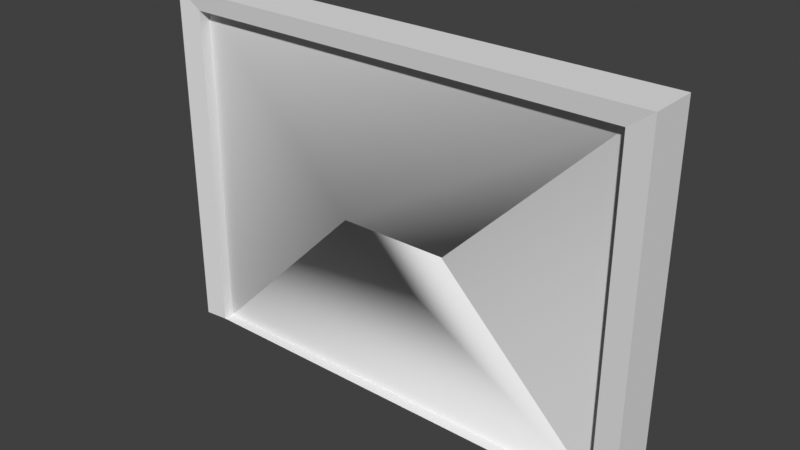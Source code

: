 # Source: garage_door.blend  (saved by Blender 4.2.67; exported with 4.5.12 LTS)
import bpy
from mathutils import Matrix  # noqa: F401  (used for matrix-valued properties, if any)

bpy.ops.wm.read_factory_settings(use_empty=True)
scene = bpy.context.scene
scene.name = 'Scene'

# ---- collections
col_collection = bpy.data.collections.new('Collection'); scene.collection.children.link(col_collection)

# ---- materials (node trees are filled in below, after node groups)
mat_garage_door = bpy.data.materials.new('garage_door')

# ---- material node trees

# ---- world
world_world = bpy.data.worlds.new('World'); scene.world = world_world
world_world.use_nodes = True; world_world.node_tree.nodes.clear()
_N = world_world.node_tree.nodes; _L = world_world.node_tree.links
n0 = _N.new('ShaderNodeOutputWorld'); n0.name = 'World Output'; n0.location = (300, 300)
n1 = _N.new('ShaderNodeBackground'); n1.name = 'Background'; n1.location = (10, 300)
n1.inputs[0].default_value = (0.05088, 0.05088, 0.05088, 1.0)
_L.new(n1.outputs[0], n0.inputs[0])
n0.is_active_output = True
world_world.color = (0.05088, 0.05088, 0.05088)
world_world.sun_shadow_jitter_overblur = 0.0

# ---- meshes
me_door = bpy.data.meshes.new('door')
me_door.from_pydata([(0.5007, -0.1009, 1.497), (0.5, -0.1, 1.5), (2.0, -0.1, 3.0), (2.001, -0.1009, -0.003174), (2.0, -0.1, 3.0), (-2.0, -0.1, 0.0), (0.5, -0.1, 1.5), (2.001, -0.1009, -0.003174), (0.5007, 0.09913, 1.497), (2.0, 0.1, 3.0), (0.5, 0.1, 1.5), (2.001, 0.09913, -0.003174), (-2.0, -0.1, 0.0), (0.5, 0.1, 1.5), (2.0, 0.1, 3.0), (-2.0, 0.1, 0.0), (-2.0, 0.1, 3.0), (0.5, -0.1, 1.5), (2.001, 0.09913, -0.003174), (-2.0, 0.1, 0.0), (0.5, 0.1, 1.5), (-2.0, -0.1, 3.0), (-2.0, -0.1004, -0.001587), (-0.5, 0.1, 1.5), (-0.5, -0.1, 1.5), (-2.0, 0.09956, -0.001587), (-0.5, 0.1, 1.5), (-0.5, -0.1, 1.5), (-2.0, -0.1999, 0.0), (-2.0, -0.1999, 3.0), (-2.0, 0.1999, 0.0), (-2.0, 0.1999, 3.0), (2.0, -0.1999, 0.0), (2.0, -0.1999, 3.0), (2.0, 0.1999, 0.0), (2.0, 0.1999, 3.0), (-2.214, 0.2213, 0.0), (-2.214, -0.2213, 0.0), (-2.214, -0.2213, 3.161), (-2.214, 0.2213, 3.161), (2.214, 0.2213, 0.0), (2.214, 0.2213, 3.161), (2.214, -0.2213, 0.0), (2.214, -0.2213, 3.161)], [], [(6, 7, 11, 10), (0, 2, 9, 8), (27, 23, 13, 1), (1, 13, 14, 4), (3, 18, 20, 17), (24, 26, 20, 17), (0, 7, 2), (11, 10, 9), (21, 12, 27), (23, 16, 14, 13), (22, 24, 5), (25, 19, 26), (18, 25, 26, 20), (3, 17, 24, 22), (15, 16, 23), (4, 21, 27, 1), (5, 19, 26, 24), (12, 15, 23, 27), (28, 30, 31, 29), (40, 41, 43, 42), (34, 32, 33, 35), (37, 38, 39, 36), (30, 28, 32, 34), (35, 33, 29, 31), (41, 39, 38, 43), (31, 30, 36, 39), (28, 29, 38, 37), (34, 35, 41, 40), (29, 33, 43, 38), (33, 32, 42, 43), (35, 31, 39, 41)])
me_door.polygons.foreach_set('use_smooth', [1, 1, 1, 1, 1, 1, 1, 1, 1, 1, 1, 1, 1, 1, 1, 1, 1, 1, 0, 0, 0, 0, 0, 0, 0, 0, 0, 0, 0, 0, 0])
_uv = me_door.uv_layers.new(name='UVMap')
_uv.uv.foreach_set('vector', [0.501, -1.009, 1.926, -1.982, 1.926, -1.982, 0.501, -1.009, 0.5017, -1.011, 1.925, -0.03752, 1.925, -0.03752, 0.5017, -1.011, -0.4484, -1.009, -0.4484, -1.009, 0.501, -1.009, 0.501, -1.009, 0.501, -1.009, 0.501, -1.009, 1.925, -0.03752, 1.925, -0.03752, 1.926, -1.982, 1.926, -1.982, 0.501, -1.009, 0.501, -1.009, -0.4484, -1.009, -0.4484, -1.009, 0.501, -1.009, 0.501, -1.009, 0.5017, -1.011, 1.926, -1.982, 1.925, -0.03752, 1.926, -1.982, 0.501, -1.009, 1.925, -0.03752, -1.873, -0.03752, -1.873, -1.98, -0.4484, -1.009, -0.4484, -1.009, -1.873, -0.03752, 1.925, -0.03752, 0.501, -1.009, -1.872, -1.981, -0.4484, -1.009, -1.873, -1.98, -1.872, -1.981, -1.873, -1.98, -0.4484, -1.009, 1.926, -1.982, -1.872, -1.981, -0.4484, -1.009, 0.501, -1.009, 1.926, -1.982, 0.501, -1.009, -0.4484, -1.009, -1.872, -1.981, -1.873, -1.98, -1.873, -0.03752, -0.4484, -1.009, 1.925, -0.03752, -1.873, -0.03752, -0.4484, -1.009, 0.501, -1.009, -1.873, -1.98, -1.873, -1.98, -0.4484, -1.009, -0.4484, -1.009, -1.873, -1.98, -1.873, -1.98, -0.4484, -1.009, -0.4484, -1.009, 0.375, 0.0, 0.375, 0.25, 0.625, 0.25, 0.625, 0.0, 0.375, 0.5, 0.625, 0.5, 0.625, 0.75, 0.375, 0.75, 0.375, 0.5, 0.375, 0.75, 0.625, 0.75, 0.625, 0.5, 0.375, 0.0, 0.625, 0.0, 0.625, 0.25, 0.375, 0.25, 0.125, 0.5, 0.125, 0.75, 0.375, 0.75, 0.375, 0.5, 0.625, 0.5, 0.625, 0.75, 0.875, 0.75, 0.875, 0.5, 0.625, 0.5, 0.875, 0.5, 0.875, 0.75, 0.625, 0.75, 0.625, 0.25, 0.375, 0.25, 0.375, 0.25, 0.625, 0.25, 0.375, 0.0, 0.625, 0.0, 0.625, 0.0, 0.375, 0.0, 0.375, 0.5, 0.625, 0.5, 0.625, 0.5, 0.375, 0.5, 0.875, 0.75, 0.625, 0.75, 0.625, 0.75, 0.875, 0.75, 0.625, 0.75, 0.375, 0.75, 0.375, 0.75, 0.625, 0.75, 0.625, 0.5, 0.875, 0.5, 0.875, 0.5, 0.625, 0.5])
_ca = me_door.color_attributes.new('Col', 'FLOAT_COLOR', 'CORNER')
_ca.data.foreach_set('color', [0.2791, 0.4543, 1.0, 1.0, 0.1018, 0.1448, 0.7497, 1.0, 0.1018, 0.1448, 0.7497, 1.0, 0.2791, 0.4543, 1.0, 1.0, 0.2791, 0.4543, 1.0, 1.0, 0.2363, 0.4135, 0.7174, 1.0, 0.2363, 0.4135, 0.7174, 1.0, 0.2791, 0.4543, 1.0, 1.0, 0.2741, 0.4493, 0.9683, 1.0, 0.2596, 0.4356, 0.8719, 1.0, 0.24, 0.4169, 0.7439, 1.0, 0.2689, 0.4443, 0.9366, 1.0, 0.2689, 0.4443, 0.9366, 1.0, 0.24, 0.4169, 0.7439, 1.0, 0.2363, 0.4135, 0.7174, 1.0, 0.2363, 0.4135, 0.7174, 1.0, 0.1021, 0.1453, 0.7499, 1.0, 0.1018, 0.1448, 0.7497, 1.0, 0.2791, 0.4543, 1.0, 1.0, 0.2791, 0.4543, 1.0, 1.0, 0.2791, 0.4543, 1.0, 1.0, 0.2791, 0.4543, 1.0, 1.0, 0.2791, 0.4543, 1.0, 1.0, 0.2791, 0.4543, 1.0, 1.0, 0.2791, 0.4543, 1.0, 1.0, 0.1018, 0.1448, 0.7497, 1.0, 0.2363, 0.4135, 0.7174, 1.0, 0.1018, 0.1448, 0.7497, 1.0, 0.2791, 0.4543, 1.0, 1.0, 0.2363, 0.4135, 0.7174, 1.0, 0.2363, 0.4135, 0.7174, 1.0, 0.2792, 0.4543, 1.0, 1.0, 0.2741, 0.4493, 0.9683, 1.0, 0.2596, 0.4356, 0.8719, 1.0, 0.2363, 0.4135, 0.7174, 1.0, 0.2363, 0.4135, 0.7174, 1.0, 0.24, 0.4169, 0.7439, 1.0, 0.102, 0.1451, 0.7498, 1.0, 0.2791, 0.4543, 1.0, 1.0, 0.1019, 0.1448, 0.7497, 1.0, 0.1018, 0.1448, 0.7497, 1.0, 0.2791, 0.4543, 1.0, 1.0, 0.2791, 0.4543, 1.0, 1.0, 0.1018, 0.1448, 0.7497, 1.0, 0.1018, 0.1448, 0.7497, 1.0, 0.2791, 0.4543, 1.0, 1.0, 0.2791, 0.4543, 1.0, 1.0, 0.1021, 0.1453, 0.7499, 1.0, 0.2791, 0.4543, 1.0, 1.0, 0.2791, 0.4543, 1.0, 1.0, 0.102, 0.1451, 0.7498, 1.0, 0.2791, 0.4543, 1.0, 1.0, 0.2363, 0.4135, 0.7174, 1.0, 0.2596, 0.4356, 0.8719, 1.0, 0.2363, 0.4135, 0.7174, 1.0, 0.2363, 0.4135, 0.7174, 1.0, 0.2741, 0.4493, 0.9683, 1.0, 0.2689, 0.4443, 0.9366, 1.0, 0.2791, 0.4543, 1.0, 1.0, 0.2791, 0.4543, 1.0, 1.0, 0.2791, 0.4543, 1.0, 1.0, 0.2791, 0.4543, 1.0, 1.0, 0.2792, 0.4543, 1.0, 1.0, 0.2791, 0.4543, 1.0, 1.0, 0.2596, 0.4356, 0.8719, 1.0, 0.2741, 0.4493, 0.9683, 1.0, 1.0, 1.0, 1.0, 1.0, 1.0, 1.0, 1.0, 1.0, 1.0, 1.0, 1.0, 1.0, 1.0, 1.0, 1.0, 1.0, 1.0, 1.0, 1.0, 1.0, 1.0, 1.0, 1.0, 1.0, 1.0, 1.0, 1.0, 1.0, 1.0, 1.0, 1.0, 1.0, 1.0, 1.0, 1.0, 1.0, 1.0, 1.0, 1.0, 1.0, 1.0, 1.0, 1.0, 1.0, 1.0, 1.0, 1.0, 1.0, 1.0, 1.0, 1.0, 1.0, 1.0, 1.0, 1.0, 1.0, 1.0, 1.0, 1.0, 1.0, 1.0, 1.0, 1.0, 1.0, 1.0, 1.0, 1.0, 1.0, 1.0, 1.0, 1.0, 1.0, 1.0, 1.0, 1.0, 1.0, 1.0, 1.0, 1.0, 1.0, 1.0, 1.0, 1.0, 1.0, 1.0, 1.0, 1.0, 1.0, 1.0, 1.0, 1.0, 1.0, 1.0, 1.0, 1.0, 1.0, 1.0, 1.0, 1.0, 1.0, 1.0, 1.0, 1.0, 1.0, 1.0, 1.0, 1.0, 1.0, 1.0, 1.0, 1.0, 1.0, 1.0, 1.0, 1.0, 1.0, 1.0, 1.0, 1.0, 1.0, 1.0, 1.0, 1.0, 1.0, 1.0, 1.0, 1.0, 1.0, 1.0, 1.0, 1.0, 1.0, 1.0, 1.0, 1.0, 1.0, 1.0, 1.0, 1.0, 1.0, 1.0, 1.0, 1.0, 1.0, 1.0, 1.0, 1.0, 1.0, 1.0, 1.0, 1.0, 1.0, 1.0, 1.0, 1.0, 1.0, 1.0, 1.0, 1.0, 1.0, 1.0, 1.0, 1.0, 1.0, 1.0, 1.0, 1.0, 1.0, 1.0, 1.0, 1.0, 1.0, 1.0, 1.0, 1.0, 1.0, 1.0, 1.0, 1.0, 1.0, 1.0, 1.0, 1.0, 1.0, 1.0, 1.0, 1.0, 1.0, 1.0, 1.0, 1.0, 1.0, 1.0, 1.0, 1.0, 1.0, 1.0, 1.0, 1.0, 1.0, 1.0, 1.0, 1.0, 1.0, 1.0, 1.0, 1.0, 1.0])
_ca = me_door.color_attributes.new('Alpha', 'FLOAT_COLOR', 'CORNER')
_ca.data.foreach_set('color', [1.0, 1.0, 1.0, 1.0, 1.0, 1.0, 1.0, 1.0, 1.0, 1.0, 1.0, 1.0, 1.0, 1.0, 1.0, 1.0, 1.0, 1.0, 1.0, 1.0, 1.0, 1.0, 1.0, 1.0, 1.0, 1.0, 1.0, 1.0, 1.0, 1.0, 1.0, 1.0, 1.0, 1.0, 1.0, 1.0, 1.0, 1.0, 1.0, 1.0, 1.0, 1.0, 1.0, 1.0, 1.0, 1.0, 1.0, 1.0, 1.0, 1.0, 1.0, 1.0, 1.0, 1.0, 1.0, 1.0, 1.0, 1.0, 1.0, 1.0, 1.0, 1.0, 1.0, 1.0, 1.0, 1.0, 1.0, 1.0, 1.0, 1.0, 1.0, 1.0, 1.0, 1.0, 1.0, 1.0, 1.0, 1.0, 1.0, 1.0, 1.0, 1.0, 1.0, 1.0, 1.0, 1.0, 1.0, 1.0, 1.0, 1.0, 1.0, 1.0, 1.0, 1.0, 1.0, 1.0, 1.0, 1.0, 1.0, 1.0, 1.0, 1.0, 1.0, 1.0, 1.0, 1.0, 1.0, 1.0, 1.0, 1.0, 1.0, 1.0, 1.0, 1.0, 1.0, 1.0, 1.0, 1.0, 1.0, 1.0, 1.0, 1.0, 1.0, 1.0, 1.0, 1.0, 1.0, 1.0, 1.0, 1.0, 1.0, 1.0, 1.0, 1.0, 1.0, 1.0, 1.0, 1.0, 1.0, 1.0, 1.0, 1.0, 1.0, 1.0, 1.0, 1.0, 1.0, 1.0, 1.0, 1.0, 1.0, 1.0, 1.0, 1.0, 1.0, 1.0, 1.0, 1.0, 1.0, 1.0, 1.0, 1.0, 1.0, 1.0, 1.0, 1.0, 1.0, 1.0, 1.0, 1.0, 1.0, 1.0, 1.0, 1.0, 1.0, 1.0, 1.0, 1.0, 1.0, 1.0, 1.0, 1.0, 1.0, 1.0, 1.0, 1.0, 1.0, 1.0, 1.0, 1.0, 1.0, 1.0, 1.0, 1.0, 1.0, 1.0, 1.0, 1.0, 1.0, 1.0, 1.0, 1.0, 1.0, 1.0, 1.0, 1.0, 1.0, 1.0, 1.0, 1.0, 1.0, 1.0, 1.0, 1.0, 1.0, 1.0, 1.0, 1.0, 1.0, 1.0, 1.0, 1.0, 1.0, 1.0, 1.0, 1.0, 1.0, 1.0, 1.0, 1.0, 1.0, 1.0, 1.0, 1.0, 1.0, 1.0, 1.0, 1.0, 1.0, 1.0, 1.0, 1.0, 1.0, 1.0, 1.0, 1.0, 1.0, 1.0, 1.0, 1.0, 1.0, 1.0, 1.0, 1.0, 1.0, 1.0, 1.0, 1.0, 1.0, 1.0, 1.0, 1.0, 1.0, 1.0, 1.0, 1.0, 1.0, 1.0, 1.0, 1.0, 1.0, 1.0, 1.0, 1.0, 1.0, 1.0, 1.0, 1.0, 1.0, 1.0, 1.0, 1.0, 1.0, 1.0, 1.0, 1.0, 1.0, 1.0, 1.0, 1.0, 1.0, 1.0, 1.0, 1.0, 1.0, 1.0, 1.0, 1.0, 1.0, 1.0, 1.0, 1.0, 1.0, 1.0, 1.0, 1.0, 1.0, 1.0, 1.0, 1.0, 1.0, 1.0, 1.0, 1.0, 1.0, 1.0, 1.0, 1.0, 1.0, 1.0, 1.0, 1.0, 1.0, 1.0, 1.0, 1.0, 1.0, 1.0, 1.0, 1.0, 1.0, 1.0, 1.0, 1.0, 1.0, 1.0, 1.0, 1.0, 1.0, 1.0, 1.0, 1.0, 1.0, 1.0, 1.0, 1.0, 1.0, 1.0, 1.0, 1.0, 1.0, 1.0, 1.0, 1.0, 1.0, 1.0, 1.0, 1.0, 1.0, 1.0, 1.0, 1.0, 1.0, 1.0, 1.0, 1.0, 1.0, 1.0, 1.0, 1.0, 1.0, 1.0, 1.0, 1.0, 1.0, 1.0, 1.0, 1.0, 1.0, 1.0, 1.0, 1.0, 1.0, 1.0, 1.0, 1.0, 1.0, 1.0, 1.0, 1.0, 1.0, 1.0, 1.0, 1.0, 1.0, 1.0, 1.0, 1.0, 1.0, 1.0, 1.0, 1.0, 1.0, 1.0, 1.0, 1.0, 1.0, 1.0, 1.0, 1.0, 1.0, 1.0, 1.0, 1.0, 1.0, 1.0, 1.0, 1.0, 1.0, 1.0, 1.0, 1.0, 1.0, 1.0, 1.0, 1.0, 1.0, 1.0, 1.0, 1.0, 1.0, 1.0, 1.0, 1.0, 1.0, 1.0, 1.0, 1.0, 1.0, 1.0, 1.0, 1.0, 1.0, 1.0, 1.0, 1.0, 1.0, 1.0, 1.0, 1.0, 1.0, 1.0, 1.0, 1.0, 1.0, 1.0, 1.0, 1.0, 1.0, 1.0, 1.0, 1.0, 1.0, 1.0, 1.0, 1.0, 1.0, 1.0, 1.0, 1.0, 1.0, 1.0])
me_door.materials.append(mat_garage_door)
me_door.use_mirror_vertex_groups = False
me_door.use_paint_bone_selection = False
me_door.use_paint_mask_vertex = True
me_door.update()
me_door.normals_split_custom_set([tuple(v) for v in zip(*[iter([0.7077, 0.0, 0.7065, 0.7077, 0.0, 0.7065, 0.7077, 0.0, 0.7065, 0.7077, 0.0, 0.7065, -0.5002, -0.7075, 0.4993, -0.5006, -0.7069, 0.4997, -0.708, 0.0, 0.7062, -0.708, 0.0, 0.7062, 0.2601, -0.7334, -0.6281, 0.2602, 0.7334, -0.6281, 0.3365, 0.4762, -0.8124, 0.3365, -0.4762, -0.8124, 0.3365, -0.4762, -0.8124, 0.3365, 0.4762, -0.8124, 0.5001, 0.7069, -0.5001, 0.5001, -0.7069, -0.5001, 0.5004, -0.707, 0.4998, 0.5006, 0.7071, 0.4993, 0.5005, 0.7074, 0.4991, 0.5001, -0.7072, 0.4997, 0.3827, 0.0, -0.9239, 0.3827, 0.0, -0.9239, 0.0, 0.0, -1.0, 0.0, 0.0, -1.0, -0.5002, -0.7075, 0.4993, 0.0002901, -1.0, 0.0002901, -0.5006, -0.7069, 0.4997, 0.0002899, 1.0, -0.0002899, 0.0002899, 1.0, -0.0002899, 0.0002899, 1.0, -0.0002899, 0.0, -1.0, 0.0, 0.5001, -0.7069, -0.5001, 0.2601, -0.7334, -0.6281, 0.2602, 0.7334, -0.6281, 0.0, 1.0, 1.987e-09, 0.5001, 0.7069, -0.5001, 0.3365, 0.4762, -0.8124, -0.1223, -0.9849, 0.1225, -0.0001494, -1.0, 0.0004971, -0.2132, -0.9535, 0.2132, 0.1223, 0.9849, -0.1225, 0.2132, 0.9535, -0.2132, 0.0001494, 1.0, -0.0004971, 0.5006, 0.7071, 0.4993, 0.1223, 0.9849, -0.1225, 0.0001494, 1.0, -0.0004971, 0.5005, 0.7074, 0.4991, 0.5004, -0.707, 0.4998, 0.5001, -0.7072, 0.4997, -0.0001494, -1.0, 0.0004971, -0.1223, -0.9849, 0.1225, 0.5001, 0.7069, -0.5001, 0.0, 1.0, 1.987e-09, 0.2602, 0.7334, -0.6281, 0.5001, -0.7069, -0.5001, 0.0, -1.0, 0.0, 0.2601, -0.7334, -0.6281, 0.3365, -0.4762, -0.8124, 0.7071, 0.0, -0.7071, 0.7071, 0.0, -0.7071, 0.3827, 0.0, -0.9239, 0.3827, 0.0, -0.9239, 0.5001, -0.7069, -0.5001, 0.5001, 0.7069, -0.5001, 0.2602, 0.7334, -0.6281, 0.2601, -0.7334, -0.6281, 1.0, 0.0, 0.0, 1.0, 0.0, 0.0, 1.0, 0.0, 0.0, 1.0, 0.0, 0.0, 1.0, 0.0, 0.0, 1.0, 0.0, 0.0, 1.0, 0.0, 0.0, 1.0, 0.0, 0.0, -1.0, 0.0, 0.0, -1.0, 0.0, 0.0, -1.0, 0.0, 0.0, -1.0, 0.0, 0.0, -1.0, 0.0, 0.0, -1.0, 0.0, 0.0, -1.0, 0.0, 0.0, -1.0, 0.0, 0.0, 0.0, 0.0, 1.0, 0.0, 0.0, 1.0, 0.0, 0.0, 1.0, 0.0, 0.0, 1.0, 0.0, 0.0, -1.0, 0.0, 0.0, -1.0, 0.0, 0.0, -1.0, 0.0, 0.0, -1.0, 0.0, 0.0, 1.0, 0.0, 0.0, 1.0, 0.0, 0.0, 1.0, 0.0, 0.0, 1.0, 0.09946, 0.995, 0.0, 0.09946, 0.995, 0.0, 0.09946, 0.995, 0.0, 0.09946, 0.995, 0.0, 0.09946, -0.995, 0.0, 0.09946, -0.995, 0.0, 0.09946, -0.995, 0.0, 0.09946, -0.995, 0.0, -0.09946, 0.995, 0.0, -0.09946, 0.995, 0.0, -0.09946, 0.995, 0.0, -0.09946, 0.995, 0.0, 0.0, -0.9912, -0.1321, 0.0, -0.9912, -0.1321, 0.0, -0.9912, -0.1321, 0.0, -0.9912, -0.1321, -0.09946, -0.995, 0.0, -0.09946, -0.995, 0.0, -0.09946, -0.995, 0.0, -0.09946, -0.995, 0.0, 0.0, 0.9912, -0.1321, 0.0, 0.9912, -0.1321, 0.0, 0.9912, -0.1321, 0.0, 0.9912, -0.1321])] * 3)])
arm_armature = bpy.data.armatures.new('Armature')  # bones are not reproduced

# ---- objects
ob_door = bpy.data.objects.new('door', me_door)
ob_armature = bpy.data.objects.new('Armature', arm_armature)

# ---- transforms, parenting, visibility, modifiers, constraints
ob_door.parent = ob_armature
ob_door.location = (0.0, 0.0, 0.0)
ob_door.lock_rotations_4d = False
ob_door.empty_display_type = 'ARROWS'
ob_door.lineart.crease_threshold = 0.0
_vg = ob_door.vertex_groups.new(name='bottom')
_vg.add([3, 5, 17, 18, 19, 20, 22, 24, 25, 26], 1.0, 'REPLACE')
_vg = ob_door.vertex_groups.new(name='top')
_vg.add([1, 4, 12, 13, 14, 15, 16, 21, 23, 27], 1.0, 'REPLACE')
_vg = ob_door.vertex_groups.new(name='side')
_vg.add([0, 2, 6, 7, 8, 9, 10, 11], 1.0, 'REPLACE')
_vg = ob_door.vertex_groups.new(name='frame')
_vg.add([28, 29, 30, 31, 32, 33, 34, 35, 36, 37, 38, 39, 40, 41, 42, 43], 1.0, 'REPLACE')
_m = ob_door.modifiers.new('Armature', 'ARMATURE')
_m.object = ob_armature
ob_armature.location = (0.0, 0.0, 0.0)

# ---- collection membership
col_collection.objects.link(ob_door)
col_collection.objects.link(ob_armature)

# ---- scene / render settings (as saved in the file)
scene.frame_start = 1; scene.frame_end = 250; scene.frame_set(1)
scene.render.engine = 'BLENDER_EEVEE_NEXT'
scene.render.fps = 30
scene.view_settings.view_transform = 'Standard'
bpy.context.view_layer.update()

# ---- added for rendering (the .blend has no active camera and no usable light): camera, sun
cam_auto = bpy.data.cameras.new('AutoCamera')
cam_auto.lens = 50.0
cam_auto.sensor_width = 36.0
cam_auto.clip_end = 1000.0
ob_auto_camera = bpy.data.objects.new('AutoCamera', cam_auto)
scene.collection.objects.link(ob_auto_camera)
ob_auto_camera.location = (5.05176, -6.06211, 5.62007)
ob_auto_camera.rotation_euler = (1.09748, -7.21219e-08, 0.694738)
scene.camera = ob_auto_camera
light_auto_sun = bpy.data.lights.new('AutoSun', 'SUN')
light_auto_sun.energy = 3.0
light_auto_sun.angle = 0.0523599
ob_auto_sun = bpy.data.objects.new('AutoSun', light_auto_sun)
scene.collection.objects.link(ob_auto_sun)
ob_auto_sun.rotation_euler = (0.872665, 0.174533, 0.523599)
bpy.context.view_layer.update()
